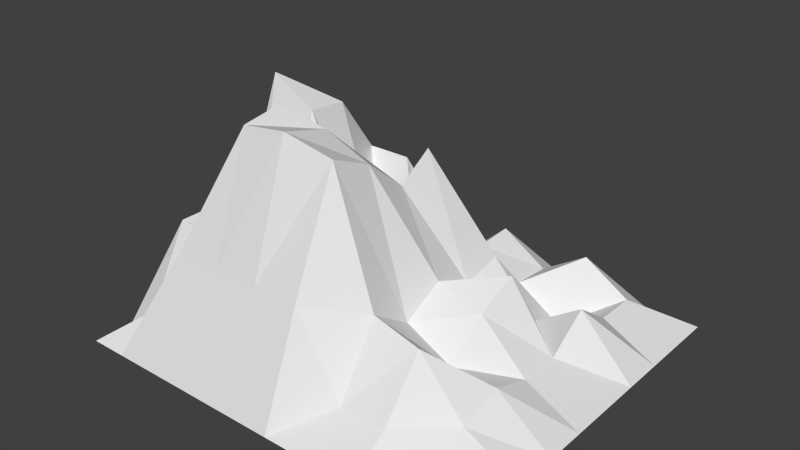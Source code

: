 # Source: Mountain3.blend  (saved by Blender 2.76.0; exported with 4.5.12 LTS)
import bpy
from mathutils import Matrix  # noqa: F401  (used for matrix-valued properties, if any)

bpy.ops.wm.read_factory_settings(use_empty=True)
scene = bpy.context.scene
scene.name = 'Scene'

# ---- collections
col_collection_1 = bpy.data.collections.new('Collection 1'); scene.collection.children.link(col_collection_1)

# ---- world
world_world = bpy.data.worlds.new('World'); scene.world = world_world
world_world.color = (0.05088, 0.05088, 0.05088)
world_world.use_sun_shadow = False
world_world.sun_shadow_jitter_overblur = 0.0
world_world.cycles.sampling_method = 'MANUAL'
world_world.cycles.sample_map_resolution = 256

# ---- meshes
me_plane = bpy.data.meshes.new('Plane')
me_plane.from_pydata([(-6.109, -5.693, -0.03035), (6.459, -5.693, -0.03035), (-6.109, 5.71, -0.03035), (6.459, 5.71, -0.03035), (-6.109, 4.43, -0.03035), (-6.109, 3.163, -0.03035), (-6.109, 1.896, -0.03035), (-6.109, 0.629, -0.03035), (-6.109, -0.6379, -0.03035), (-6.109, -1.905, -0.03035), (-6.109, -3.172, -0.03035), (-6.109, -4.439, -0.03035), (6.459, -4.439, -0.03035), (6.459, -3.172, -0.03035), (6.459, -1.905, -0.03035), (6.459, -0.6379, -0.03035), (6.459, 0.629, -0.03035), (6.459, 1.896, -0.03035), (6.459, 3.163, -0.03035), (6.459, 4.43, -0.03035), (-4.973, -5.693, -0.03035), (-3.576, -5.693, -0.03035), (-2.18, -5.693, -0.03035), (-0.7833, -5.693, -0.03035), (0.6131, -5.693, -0.03035), (2.01, -5.693, -0.03035), (3.406, -5.693, -0.03035), (4.802, -5.693, -0.03035), (4.802, 5.71, -0.03035), (3.406, 5.71, -0.03035), (2.01, 5.71, -0.03035), (0.6131, 5.71, -0.03035), (-0.7833, 5.71, -0.03035), (-2.18, 5.71, -0.03035), (-3.576, 5.71, -0.03035), (-4.973, 5.71, -0.03035), (4.802, -4.439, 0.1377), (3.406, -4.439, 0.8306), (2.01, -4.439, 0.8306), (0.6131, -4.439, 3.14), (-0.7833, -4.439, 3.14), (-2.18, -4.439, 3.14), (-3.576, -4.439, 3.14), (-4.973, -4.439, 0.8306), (4.802, -3.172, 0.8306), (3.406, -3.172, 2.447), (2.01, -3.172, 2.829), (0.6131, -2.981, 6.457), (-0.7833, -3.172, 6.859), (-2.18, -3.172, 6.676), (-3.576, -3.172, 3.14), (-4.973, -3.172, 3.14), (4.802, -1.905, 1.271), (3.406, -1.905, 1.271), (2.01, -1.905, 2.006), (0.6131, -1.714, 5.914), (-0.7833, -1.714, 6.468), (-2.18, -1.905, 6.859), (-3.576, -1.905, 2.204), (-4.973, -1.905, 3.14), (4.802, -0.6379, 0.8306), (3.406, -0.6379, 2.204), (2.01, -0.6379, 2.645), (0.6131, -0.4472, 4.876), (-0.7833, -0.4472, 5.323), (-2.18, -0.6379, 2.204), (-3.576, -0.6379, 2.204), (-4.973, -0.6379, 0.8306), (4.802, 0.629, 0.8306), (3.406, 0.629, 2.755), (2.01, 0.629, 2.013), (0.6131, 0.629, 5.573), (-0.7833, 0.629, 2.645), (-2.18, 0.629, 2.759), (-3.576, 0.629, 5.58), (-4.973, 0.629, 6.398), (4.802, 1.896, 1.706), (3.406, 1.896, 0.7976), (2.01, 1.896, 2.314), (0.6131, 1.896, 2.195), (-0.7833, 1.896, 1.314), (-2.18, 1.896, 1.036), (-3.576, 1.896, 5.468), (-4.973, 1.896, 5.196), (4.802, 3.163, 0.8306), (3.406, 3.163, 0.04584), (2.01, 3.163, 0.9213), (0.6131, 3.163, 1.649), (-0.7833, 3.163, 0.4802), (-2.18, 3.163, 3.673), (-3.576, 3.163, 3.673), (-4.973, 3.163, 3.126), (4.802, 4.43, 0.8306), (3.406, 4.43, 1.706), (2.01, 4.43, 0.8306), (0.6131, 4.43, 1.706), (-0.7833, 4.43, 0.2751), (-2.18, 4.43, 1.706), (-3.576, 4.43, 2.744), (-4.973, 4.43, 0.351)], [], [(92, 19, 3, 28), (27, 1, 12, 36), (36, 12, 13, 44), (44, 13, 14, 52), (52, 14, 15, 60), (60, 15, 16, 68), (68, 16, 17, 76), (76, 17, 18, 84), (84, 18, 19, 92), (5, 91, 99, 4), (91, 90, 98, 99), (90, 89, 97, 98), (89, 88, 96, 97), (88, 87, 95, 96), (87, 86, 94, 95), (86, 85, 93, 94), (85, 84, 92, 93), (6, 83, 91, 5), (83, 82, 90, 91), (82, 81, 89, 90), (81, 80, 88, 89), (80, 79, 87, 88), (79, 78, 86, 87), (78, 77, 85, 86), (77, 76, 84, 85), (7, 75, 83, 6), (75, 74, 82, 83), (74, 73, 81, 82), (73, 72, 80, 81), (72, 71, 79, 80), (71, 70, 78, 79), (70, 69, 77, 78), (69, 68, 76, 77), (8, 67, 75, 7), (67, 66, 74, 75), (66, 65, 73, 74), (65, 64, 72, 73), (64, 63, 71, 72), (63, 62, 70, 71), (62, 61, 69, 70), (61, 60, 68, 69), (9, 59, 67, 8), (59, 58, 66, 67), (58, 57, 65, 66), (57, 56, 64, 65), (56, 55, 63, 64), (55, 54, 62, 63), (54, 53, 61, 62), (53, 52, 60, 61), (10, 51, 59, 9), (51, 50, 58, 59), (50, 49, 57, 58), (49, 48, 56, 57), (48, 47, 55, 56), (47, 46, 54, 55), (46, 45, 53, 54), (45, 44, 52, 53), (11, 43, 51, 10), (43, 42, 50, 51), (42, 41, 49, 50), (41, 40, 48, 49), (40, 39, 47, 48), (39, 38, 46, 47), (38, 37, 45, 46), (37, 36, 44, 45), (0, 20, 43, 11), (20, 21, 42, 43), (21, 22, 41, 42), (22, 23, 40, 41), (23, 24, 39, 40), (24, 25, 38, 39), (25, 26, 37, 38), (26, 27, 36, 37), (4, 99, 35, 2), (99, 98, 34, 35), (98, 97, 33, 34), (97, 96, 32, 33), (96, 95, 31, 32), (95, 94, 30, 31), (94, 93, 29, 30), (93, 92, 28, 29)])
me_plane.use_remesh_preserve_volume = False
me_plane.use_remesh_preserve_attributes = False
me_plane.use_mirror_vertex_groups = False
me_plane.update()

# ---- objects
ob_plane = bpy.data.objects.new('Plane', me_plane)

# ---- transforms, parenting, visibility, modifiers, constraints
ob_plane.location = (0.0, 0.0, 0.0)
ob_plane.lineart.crease_threshold = 0.0

# ---- collection membership
col_collection_1.objects.link(ob_plane)

# ---- scene / render settings (as saved in the file)
scene.frame_start = 1; scene.frame_end = 250; scene.frame_set(1)
scene.render.engine = 'BLENDER_EEVEE_NEXT'
scene.render.resolution_percentage = 50
scene.render.dither_intensity = 0.0
scene.cycles.use_denoising = False
scene.cycles.samples = 10
scene.cycles.sampling_pattern = 'TABULATED_SOBOL'
scene.cycles.light_sampling_threshold = 0.0
scene.cycles.use_adaptive_sampling = False
scene.cycles.use_light_tree = False
scene.cycles.blur_glossy = 0.0
scene.cycles.pixel_filter_type = 'GAUSSIAN'
scene.cycles.sample_clamp_indirect = 0.0
scene.view_settings.view_transform = 'Standard'
bpy.context.view_layer.update()

# ---- added for rendering (the .blend has no active camera and no usable light): camera, sun
cam_auto = bpy.data.cameras.new('AutoCamera')
cam_auto.lens = 50.0
cam_auto.sensor_width = 36.0
cam_auto.clip_end = 1000.0
ob_auto_camera = bpy.data.objects.new('AutoCamera', cam_auto)
scene.collection.objects.link(ob_auto_camera)
ob_auto_camera.location = (17.1205, -20.326, 16.971)
ob_auto_camera.rotation_euler = (1.09748, -7.21219e-08, 0.694738)
scene.camera = ob_auto_camera
light_auto_sun = bpy.data.lights.new('AutoSun', 'SUN')
light_auto_sun.energy = 3.0
light_auto_sun.angle = 0.0523599
ob_auto_sun = bpy.data.objects.new('AutoSun', light_auto_sun)
scene.collection.objects.link(ob_auto_sun)
ob_auto_sun.rotation_euler = (0.872665, 0.174533, 0.523599)
bpy.context.view_layer.update()
